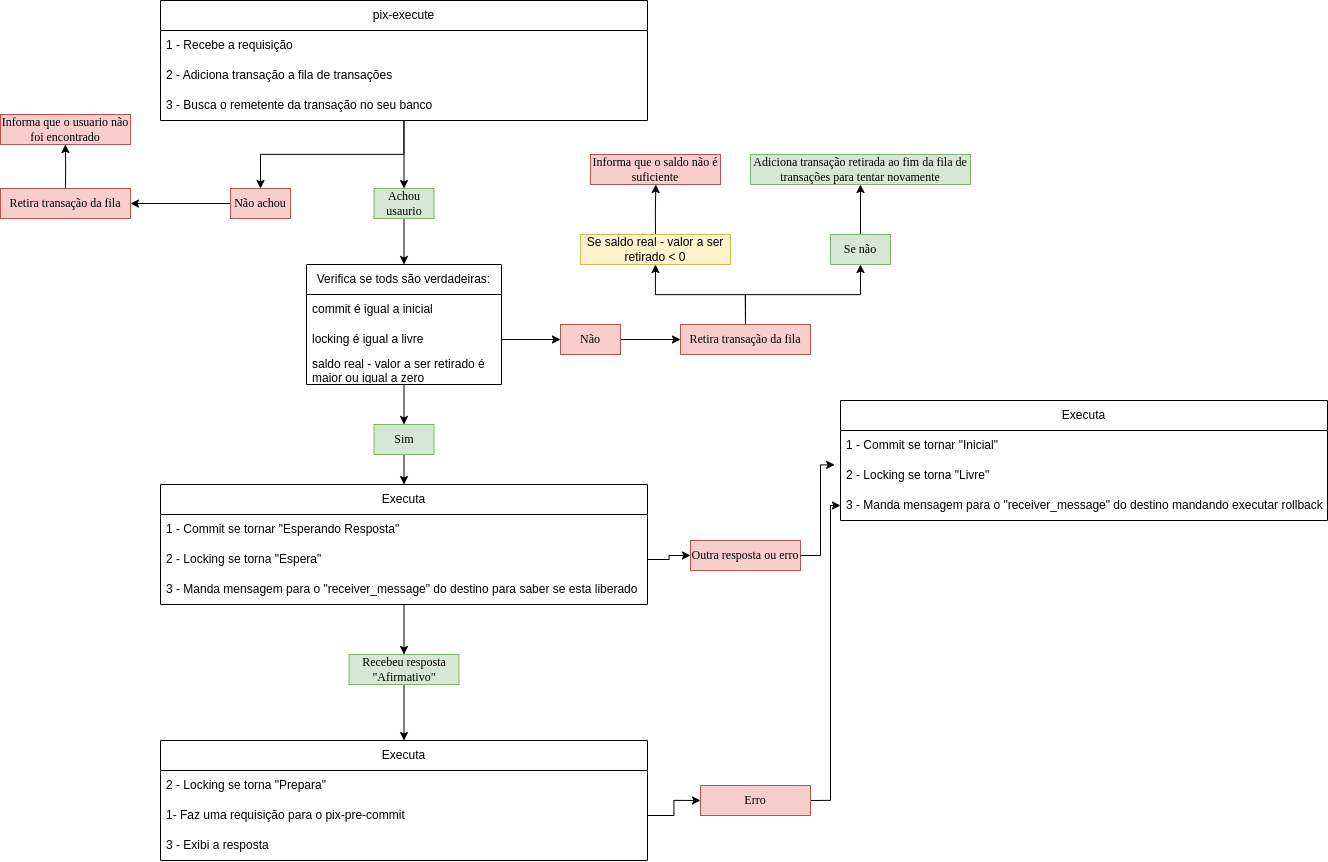

The diagram above was exported from draw.io. Its source (the exported page's mxGraphModel, read from the mxfile embedded in the PNG):
<mxGraphModel dx="2514" dy="71" grid="1" gridSize="10" guides="1" tooltips="1" connect="1" arrows="1" fold="1" page="1" pageScale="1" pageWidth="827" pageHeight="1169" math="0" shadow="0">
  <root>
    <mxCell id="0" />
    <mxCell id="1" parent="0" />
    <mxCell id="cEWeUfEjq55QjEEzzBip-86" style="edgeStyle=orthogonalEdgeStyle;rounded=0;orthogonalLoop=1;jettySize=auto;html=1;entryX=0.5;entryY=0;entryDx=0;entryDy=0;" edge="1" parent="1" source="cEWeUfEjq55QjEEzzBip-88" target="cEWeUfEjq55QjEEzzBip-93">
      <mxGeometry relative="1" as="geometry" />
    </mxCell>
    <mxCell id="cEWeUfEjq55QjEEzzBip-87" style="edgeStyle=orthogonalEdgeStyle;rounded=0;orthogonalLoop=1;jettySize=auto;html=1;entryX=0.5;entryY=0;entryDx=0;entryDy=0;" edge="1" parent="1" source="cEWeUfEjq55QjEEzzBip-88" target="cEWeUfEjq55QjEEzzBip-100">
      <mxGeometry relative="1" as="geometry" />
    </mxCell>
    <mxCell id="cEWeUfEjq55QjEEzzBip-88" value="pix-execute" style="swimlane;fontStyle=0;childLayout=stackLayout;horizontal=1;startSize=30;horizontalStack=0;resizeParent=1;resizeParentMax=0;resizeLast=0;collapsible=1;marginBottom=0;whiteSpace=wrap;html=1;" vertex="1" parent="1">
      <mxGeometry x="220" y="1220" width="487" height="120" as="geometry" />
    </mxCell>
    <mxCell id="cEWeUfEjq55QjEEzzBip-89" value="1 - Recebe a requisição" style="text;strokeColor=none;fillColor=none;align=left;verticalAlign=middle;spacingLeft=4;spacingRight=4;overflow=hidden;points=[[0,0.5],[1,0.5]];portConstraint=eastwest;rotatable=0;whiteSpace=wrap;html=1;" vertex="1" parent="cEWeUfEjq55QjEEzzBip-88">
      <mxGeometry y="30" width="487" height="30" as="geometry" />
    </mxCell>
    <mxCell id="cEWeUfEjq55QjEEzzBip-90" value="2 - Adiciona transação a fila de transações" style="text;strokeColor=none;fillColor=none;align=left;verticalAlign=middle;spacingLeft=4;spacingRight=4;overflow=hidden;points=[[0,0.5],[1,0.5]];portConstraint=eastwest;rotatable=0;whiteSpace=wrap;html=1;" vertex="1" parent="cEWeUfEjq55QjEEzzBip-88">
      <mxGeometry y="60" width="487" height="30" as="geometry" />
    </mxCell>
    <mxCell id="cEWeUfEjq55QjEEzzBip-91" value="3 - Busca o remetente da transação no seu banco" style="text;strokeColor=none;fillColor=none;align=left;verticalAlign=middle;spacingLeft=4;spacingRight=4;overflow=hidden;points=[[0,0.5],[1,0.5]];portConstraint=eastwest;rotatable=0;whiteSpace=wrap;html=1;" vertex="1" parent="cEWeUfEjq55QjEEzzBip-88">
      <mxGeometry y="90" width="487" height="30" as="geometry" />
    </mxCell>
    <mxCell id="cEWeUfEjq55QjEEzzBip-92" style="edgeStyle=orthogonalEdgeStyle;rounded=0;orthogonalLoop=1;jettySize=auto;html=1;exitX=0.5;exitY=1;exitDx=0;exitDy=0;entryX=0.5;entryY=0;entryDx=0;entryDy=0;" edge="1" parent="1" source="cEWeUfEjq55QjEEzzBip-93" target="cEWeUfEjq55QjEEzzBip-95">
      <mxGeometry relative="1" as="geometry" />
    </mxCell>
    <mxCell id="cEWeUfEjq55QjEEzzBip-93" value="Achou usaurio" style="text;html=1;align=center;verticalAlign=middle;whiteSpace=wrap;rounded=0;fontFamily=Times New Roman;fillColor=#d5e8d4;strokeColor=#82b366;" vertex="1" parent="1">
      <mxGeometry x="433.5" y="1408" width="60" height="30" as="geometry" />
    </mxCell>
    <mxCell id="cEWeUfEjq55QjEEzzBip-94" style="edgeStyle=orthogonalEdgeStyle;rounded=0;orthogonalLoop=1;jettySize=auto;html=1;entryX=0.5;entryY=0;entryDx=0;entryDy=0;" edge="1" parent="1" source="cEWeUfEjq55QjEEzzBip-95" target="cEWeUfEjq55QjEEzzBip-117">
      <mxGeometry relative="1" as="geometry" />
    </mxCell>
    <mxCell id="cEWeUfEjq55QjEEzzBip-95" value="Verifica se tods são verdadeiras:" style="swimlane;fontStyle=0;childLayout=stackLayout;horizontal=1;startSize=30;horizontalStack=0;resizeParent=1;resizeParentMax=0;resizeLast=0;collapsible=1;marginBottom=0;whiteSpace=wrap;html=1;" vertex="1" parent="1">
      <mxGeometry x="366" y="1484" width="195" height="120" as="geometry" />
    </mxCell>
    <mxCell id="cEWeUfEjq55QjEEzzBip-96" value="commit é igual a inicial" style="text;strokeColor=none;fillColor=none;align=left;verticalAlign=middle;spacingLeft=4;spacingRight=4;overflow=hidden;points=[[0,0.5],[1,0.5]];portConstraint=eastwest;rotatable=0;whiteSpace=wrap;html=1;" vertex="1" parent="cEWeUfEjq55QjEEzzBip-95">
      <mxGeometry y="30" width="195" height="30" as="geometry" />
    </mxCell>
    <mxCell id="cEWeUfEjq55QjEEzzBip-97" value="locking é igual a livre" style="text;strokeColor=none;fillColor=none;align=left;verticalAlign=middle;spacingLeft=4;spacingRight=4;overflow=hidden;points=[[0,0.5],[1,0.5]];portConstraint=eastwest;rotatable=0;whiteSpace=wrap;html=1;" vertex="1" parent="cEWeUfEjq55QjEEzzBip-95">
      <mxGeometry y="60" width="195" height="30" as="geometry" />
    </mxCell>
    <mxCell id="cEWeUfEjq55QjEEzzBip-98" value="saldo real - valor a ser retirado é maior ou igual a zero" style="text;strokeColor=none;fillColor=none;align=left;verticalAlign=middle;spacingLeft=4;spacingRight=4;overflow=hidden;points=[[0,0.5],[1,0.5]];portConstraint=eastwest;rotatable=0;whiteSpace=wrap;html=1;" vertex="1" parent="cEWeUfEjq55QjEEzzBip-95">
      <mxGeometry y="90" width="195" height="30" as="geometry" />
    </mxCell>
    <mxCell id="cEWeUfEjq55QjEEzzBip-99" style="edgeStyle=orthogonalEdgeStyle;rounded=0;orthogonalLoop=1;jettySize=auto;html=1;exitX=0;exitY=0.5;exitDx=0;exitDy=0;entryX=1;entryY=0.5;entryDx=0;entryDy=0;" edge="1" parent="1" source="cEWeUfEjq55QjEEzzBip-100" target="cEWeUfEjq55QjEEzzBip-102">
      <mxGeometry relative="1" as="geometry" />
    </mxCell>
    <mxCell id="cEWeUfEjq55QjEEzzBip-100" value="Não achou" style="text;html=1;align=center;verticalAlign=middle;whiteSpace=wrap;rounded=0;fontFamily=Times New Roman;fillColor=#f8cecc;strokeColor=#b85450;" vertex="1" parent="1">
      <mxGeometry x="290" y="1408" width="60" height="30" as="geometry" />
    </mxCell>
    <mxCell id="cEWeUfEjq55QjEEzzBip-101" style="edgeStyle=orthogonalEdgeStyle;rounded=0;orthogonalLoop=1;jettySize=auto;html=1;exitX=0.5;exitY=0;exitDx=0;exitDy=0;" edge="1" parent="1" source="cEWeUfEjq55QjEEzzBip-102">
      <mxGeometry relative="1" as="geometry">
        <mxPoint x="124.85714285714278" y="1364" as="targetPoint" />
      </mxGeometry>
    </mxCell>
    <mxCell id="cEWeUfEjq55QjEEzzBip-102" value="Retira transação da fila" style="text;html=1;align=center;verticalAlign=middle;whiteSpace=wrap;rounded=0;fontFamily=Times New Roman;fillColor=#f8cecc;strokeColor=#b85450;" vertex="1" parent="1">
      <mxGeometry x="60" y="1408" width="130" height="30" as="geometry" />
    </mxCell>
    <mxCell id="cEWeUfEjq55QjEEzzBip-103" value="Informa que o usuario não foi encontrado" style="text;html=1;align=center;verticalAlign=middle;whiteSpace=wrap;rounded=0;fontFamily=Times New Roman;fillColor=#f8cecc;strokeColor=#b85450;" vertex="1" parent="1">
      <mxGeometry x="60" y="1334" width="130" height="30" as="geometry" />
    </mxCell>
    <mxCell id="cEWeUfEjq55QjEEzzBip-104" style="edgeStyle=orthogonalEdgeStyle;rounded=0;orthogonalLoop=1;jettySize=auto;html=1;exitX=0.5;exitY=0;exitDx=0;exitDy=0;entryX=0.5;entryY=1;entryDx=0;entryDy=0;" edge="1" parent="1" source="cEWeUfEjq55QjEEzzBip-106" target="cEWeUfEjq55QjEEzzBip-111">
      <mxGeometry relative="1" as="geometry" />
    </mxCell>
    <mxCell id="cEWeUfEjq55QjEEzzBip-105" style="edgeStyle=orthogonalEdgeStyle;rounded=0;orthogonalLoop=1;jettySize=auto;html=1;exitX=0.5;exitY=0;exitDx=0;exitDy=0;" edge="1" parent="1" source="cEWeUfEjq55QjEEzzBip-106" target="cEWeUfEjq55QjEEzzBip-114">
      <mxGeometry relative="1" as="geometry" />
    </mxCell>
    <mxCell id="cEWeUfEjq55QjEEzzBip-106" value="Retira transação da fila" style="text;html=1;align=center;verticalAlign=middle;whiteSpace=wrap;rounded=0;fontFamily=Times New Roman;fillColor=#f8cecc;strokeColor=#b85450;" vertex="1" parent="1">
      <mxGeometry x="740" y="1544" width="130" height="30" as="geometry" />
    </mxCell>
    <mxCell id="cEWeUfEjq55QjEEzzBip-107" style="edgeStyle=orthogonalEdgeStyle;rounded=0;orthogonalLoop=1;jettySize=auto;html=1;exitX=1;exitY=0.5;exitDx=0;exitDy=0;" edge="1" parent="1" source="cEWeUfEjq55QjEEzzBip-108" target="cEWeUfEjq55QjEEzzBip-106">
      <mxGeometry relative="1" as="geometry" />
    </mxCell>
    <mxCell id="cEWeUfEjq55QjEEzzBip-108" value="Não" style="text;html=1;align=center;verticalAlign=middle;whiteSpace=wrap;rounded=0;fontFamily=Times New Roman;fillColor=#f8cecc;strokeColor=#b85450;" vertex="1" parent="1">
      <mxGeometry x="620" y="1544" width="60" height="30" as="geometry" />
    </mxCell>
    <mxCell id="cEWeUfEjq55QjEEzzBip-109" style="edgeStyle=orthogonalEdgeStyle;rounded=0;orthogonalLoop=1;jettySize=auto;html=1;exitX=1;exitY=0.5;exitDx=0;exitDy=0;entryX=0;entryY=0.5;entryDx=0;entryDy=0;" edge="1" parent="1" source="cEWeUfEjq55QjEEzzBip-97" target="cEWeUfEjq55QjEEzzBip-108">
      <mxGeometry relative="1" as="geometry" />
    </mxCell>
    <mxCell id="cEWeUfEjq55QjEEzzBip-110" style="edgeStyle=orthogonalEdgeStyle;rounded=0;orthogonalLoop=1;jettySize=auto;html=1;exitX=0.5;exitY=0;exitDx=0;exitDy=0;" edge="1" parent="1" source="cEWeUfEjq55QjEEzzBip-111">
      <mxGeometry relative="1" as="geometry">
        <mxPoint x="715.3333333333333" y="1404" as="targetPoint" />
      </mxGeometry>
    </mxCell>
    <mxCell id="cEWeUfEjq55QjEEzzBip-111" value="Se saldo real - valor a ser retirado &amp;lt; 0" style="text;html=1;align=center;verticalAlign=middle;whiteSpace=wrap;rounded=0;fillColor=#fff2cc;strokeColor=#d6b656;" vertex="1" parent="1">
      <mxGeometry x="640" y="1454" width="150" height="30" as="geometry" />
    </mxCell>
    <mxCell id="cEWeUfEjq55QjEEzzBip-112" value="Informa que o saldo não é suficiente" style="text;html=1;align=center;verticalAlign=middle;whiteSpace=wrap;rounded=0;fontFamily=Times New Roman;fillColor=#f8cecc;strokeColor=#b85450;" vertex="1" parent="1">
      <mxGeometry x="650" y="1374" width="130" height="30" as="geometry" />
    </mxCell>
    <mxCell id="cEWeUfEjq55QjEEzzBip-113" style="edgeStyle=orthogonalEdgeStyle;rounded=0;orthogonalLoop=1;jettySize=auto;html=1;entryX=0.5;entryY=1;entryDx=0;entryDy=0;" edge="1" parent="1" source="cEWeUfEjq55QjEEzzBip-114" target="cEWeUfEjq55QjEEzzBip-115">
      <mxGeometry relative="1" as="geometry" />
    </mxCell>
    <mxCell id="cEWeUfEjq55QjEEzzBip-114" value="Se não" style="text;html=1;align=center;verticalAlign=middle;whiteSpace=wrap;rounded=0;fontFamily=Times New Roman;fillColor=#d5e8d4;strokeColor=#82b366;" vertex="1" parent="1">
      <mxGeometry x="890" y="1454" width="60" height="30" as="geometry" />
    </mxCell>
    <mxCell id="cEWeUfEjq55QjEEzzBip-115" value="Adiciona transação retirada ao fim da fila de transações para tentar novamente" style="text;html=1;align=center;verticalAlign=middle;whiteSpace=wrap;rounded=0;fontFamily=Times New Roman;fillColor=#d5e8d4;strokeColor=#82b366;" vertex="1" parent="1">
      <mxGeometry x="810" y="1374" width="220" height="30" as="geometry" />
    </mxCell>
    <mxCell id="cEWeUfEjq55QjEEzzBip-116" style="edgeStyle=orthogonalEdgeStyle;rounded=0;orthogonalLoop=1;jettySize=auto;html=1;exitX=0.5;exitY=1;exitDx=0;exitDy=0;entryX=0.5;entryY=0;entryDx=0;entryDy=0;" edge="1" parent="1" source="cEWeUfEjq55QjEEzzBip-117" target="cEWeUfEjq55QjEEzzBip-119">
      <mxGeometry relative="1" as="geometry" />
    </mxCell>
    <mxCell id="cEWeUfEjq55QjEEzzBip-117" value="Sim" style="text;html=1;align=center;verticalAlign=middle;whiteSpace=wrap;rounded=0;fontFamily=Times New Roman;fillColor=#d5e8d4;strokeColor=#82b366;" vertex="1" parent="1">
      <mxGeometry x="433.5" y="1644" width="60" height="30" as="geometry" />
    </mxCell>
    <mxCell id="cEWeUfEjq55QjEEzzBip-118" style="edgeStyle=orthogonalEdgeStyle;rounded=0;orthogonalLoop=1;jettySize=auto;html=1;entryX=0.5;entryY=0;entryDx=0;entryDy=0;" edge="1" parent="1" source="cEWeUfEjq55QjEEzzBip-119" target="cEWeUfEjq55QjEEzzBip-123">
      <mxGeometry relative="1" as="geometry" />
    </mxCell>
    <mxCell id="cEWeUfEjq55QjEEzzBip-119" value="Executa" style="swimlane;fontStyle=0;childLayout=stackLayout;horizontal=1;startSize=30;horizontalStack=0;resizeParent=1;resizeParentMax=0;resizeLast=0;collapsible=1;marginBottom=0;whiteSpace=wrap;html=1;" vertex="1" parent="1">
      <mxGeometry x="220" y="1704" width="487" height="120" as="geometry" />
    </mxCell>
    <mxCell id="cEWeUfEjq55QjEEzzBip-120" value="1 - Commit se tornar &quot;Esperando Resposta&quot;" style="text;strokeColor=none;fillColor=none;align=left;verticalAlign=middle;spacingLeft=4;spacingRight=4;overflow=hidden;points=[[0,0.5],[1,0.5]];portConstraint=eastwest;rotatable=0;whiteSpace=wrap;html=1;" vertex="1" parent="cEWeUfEjq55QjEEzzBip-119">
      <mxGeometry y="30" width="487" height="30" as="geometry" />
    </mxCell>
    <mxCell id="cEWeUfEjq55QjEEzzBip-121" value="2 - Locking se torna &quot;Espera&quot;" style="text;strokeColor=none;fillColor=none;align=left;verticalAlign=middle;spacingLeft=4;spacingRight=4;overflow=hidden;points=[[0,0.5],[1,0.5]];portConstraint=eastwest;rotatable=0;whiteSpace=wrap;html=1;" vertex="1" parent="cEWeUfEjq55QjEEzzBip-119">
      <mxGeometry y="60" width="487" height="30" as="geometry" />
    </mxCell>
    <mxCell id="cEWeUfEjq55QjEEzzBip-122" value="3 - Manda mensagem para o &quot;receiver_message&quot; do destino para saber se esta liberado" style="text;strokeColor=none;fillColor=none;align=left;verticalAlign=middle;spacingLeft=4;spacingRight=4;overflow=hidden;points=[[0,0.5],[1,0.5]];portConstraint=eastwest;rotatable=0;whiteSpace=wrap;html=1;" vertex="1" parent="cEWeUfEjq55QjEEzzBip-119">
      <mxGeometry y="90" width="487" height="30" as="geometry" />
    </mxCell>
    <mxCell id="cEWeUfEjq55QjEEzzBip-128" style="edgeStyle=orthogonalEdgeStyle;rounded=0;orthogonalLoop=1;jettySize=auto;html=1;exitX=0.5;exitY=1;exitDx=0;exitDy=0;entryX=0.5;entryY=0;entryDx=0;entryDy=0;" edge="1" parent="1" source="cEWeUfEjq55QjEEzzBip-123" target="cEWeUfEjq55QjEEzzBip-124">
      <mxGeometry relative="1" as="geometry" />
    </mxCell>
    <mxCell id="cEWeUfEjq55QjEEzzBip-123" value="Recebeu resposta &quot;Afirmativo&quot;" style="text;html=1;align=center;verticalAlign=middle;whiteSpace=wrap;rounded=0;fontFamily=Times New Roman;fillColor=#d5e8d4;strokeColor=#82b366;" vertex="1" parent="1">
      <mxGeometry x="408.5" y="1874" width="110" height="30" as="geometry" />
    </mxCell>
    <mxCell id="cEWeUfEjq55QjEEzzBip-124" value="Executa" style="swimlane;fontStyle=0;childLayout=stackLayout;horizontal=1;startSize=30;horizontalStack=0;resizeParent=1;resizeParentMax=0;resizeLast=0;collapsible=1;marginBottom=0;whiteSpace=wrap;html=1;" vertex="1" parent="1">
      <mxGeometry x="220" y="1960" width="487" height="120" as="geometry" />
    </mxCell>
    <mxCell id="cEWeUfEjq55QjEEzzBip-125" value="2 - Locking se torna &quot;Prepara&quot;" style="text;strokeColor=none;fillColor=none;align=left;verticalAlign=middle;spacingLeft=4;spacingRight=4;overflow=hidden;points=[[0,0.5],[1,0.5]];portConstraint=eastwest;rotatable=0;whiteSpace=wrap;html=1;" vertex="1" parent="cEWeUfEjq55QjEEzzBip-124">
      <mxGeometry y="30" width="487" height="30" as="geometry" />
    </mxCell>
    <mxCell id="cEWeUfEjq55QjEEzzBip-126" value="1- Faz uma requisição para o pix-pre-commit" style="text;strokeColor=none;fillColor=none;align=left;verticalAlign=middle;spacingLeft=4;spacingRight=4;overflow=hidden;points=[[0,0.5],[1,0.5]];portConstraint=eastwest;rotatable=0;whiteSpace=wrap;html=1;" vertex="1" parent="cEWeUfEjq55QjEEzzBip-124">
      <mxGeometry y="60" width="487" height="30" as="geometry" />
    </mxCell>
    <mxCell id="cEWeUfEjq55QjEEzzBip-127" value="3 - Exibi a resposta" style="text;strokeColor=none;fillColor=none;align=left;verticalAlign=middle;spacingLeft=4;spacingRight=4;overflow=hidden;points=[[0,0.5],[1,0.5]];portConstraint=eastwest;rotatable=0;whiteSpace=wrap;html=1;" vertex="1" parent="cEWeUfEjq55QjEEzzBip-124">
      <mxGeometry y="90" width="487" height="30" as="geometry" />
    </mxCell>
    <mxCell id="cEWeUfEjq55QjEEzzBip-130" value="Outra resposta ou erro" style="text;html=1;align=center;verticalAlign=middle;whiteSpace=wrap;rounded=0;fontFamily=Times New Roman;fillColor=#f8cecc;strokeColor=#b85450;" vertex="1" parent="1">
      <mxGeometry x="750" y="1760" width="110" height="30" as="geometry" />
    </mxCell>
    <mxCell id="cEWeUfEjq55QjEEzzBip-131" value="Executa" style="swimlane;fontStyle=0;childLayout=stackLayout;horizontal=1;startSize=30;horizontalStack=0;resizeParent=1;resizeParentMax=0;resizeLast=0;collapsible=1;marginBottom=0;whiteSpace=wrap;html=1;" vertex="1" parent="1">
      <mxGeometry x="900" y="1620" width="487" height="120" as="geometry" />
    </mxCell>
    <mxCell id="cEWeUfEjq55QjEEzzBip-132" value="1 - Commit se tornar &quot;Inicial&quot;" style="text;strokeColor=none;fillColor=none;align=left;verticalAlign=middle;spacingLeft=4;spacingRight=4;overflow=hidden;points=[[0,0.5],[1,0.5]];portConstraint=eastwest;rotatable=0;whiteSpace=wrap;html=1;" vertex="1" parent="cEWeUfEjq55QjEEzzBip-131">
      <mxGeometry y="30" width="487" height="30" as="geometry" />
    </mxCell>
    <mxCell id="cEWeUfEjq55QjEEzzBip-134" value="2 - Locking se torna &quot;Livre&quot;" style="text;strokeColor=none;fillColor=none;align=left;verticalAlign=middle;spacingLeft=4;spacingRight=4;overflow=hidden;points=[[0,0.5],[1,0.5]];portConstraint=eastwest;rotatable=0;whiteSpace=wrap;html=1;" vertex="1" parent="cEWeUfEjq55QjEEzzBip-131">
      <mxGeometry y="60" width="487" height="30" as="geometry" />
    </mxCell>
    <mxCell id="cEWeUfEjq55QjEEzzBip-135" value="3 - Manda mensagem para o &quot;receiver_message&quot; do destino mandando executar rollback" style="text;strokeColor=none;fillColor=none;align=left;verticalAlign=middle;spacingLeft=4;spacingRight=4;overflow=hidden;points=[[0,0.5],[1,0.5]];portConstraint=eastwest;rotatable=0;whiteSpace=wrap;html=1;" vertex="1" parent="cEWeUfEjq55QjEEzzBip-131">
      <mxGeometry y="90" width="487" height="30" as="geometry" />
    </mxCell>
    <mxCell id="cEWeUfEjq55QjEEzzBip-138" style="edgeStyle=orthogonalEdgeStyle;rounded=0;orthogonalLoop=1;jettySize=auto;html=1;exitX=1;exitY=0.5;exitDx=0;exitDy=0;entryX=0;entryY=0.5;entryDx=0;entryDy=0;" edge="1" parent="1" source="cEWeUfEjq55QjEEzzBip-121" target="cEWeUfEjq55QjEEzzBip-130">
      <mxGeometry relative="1" as="geometry" />
    </mxCell>
    <mxCell id="cEWeUfEjq55QjEEzzBip-139" style="edgeStyle=orthogonalEdgeStyle;rounded=0;orthogonalLoop=1;jettySize=auto;html=1;exitX=1;exitY=0.5;exitDx=0;exitDy=0;entryX=-0.012;entryY=1.144;entryDx=0;entryDy=0;entryPerimeter=0;" edge="1" parent="1" source="cEWeUfEjq55QjEEzzBip-130" target="cEWeUfEjq55QjEEzzBip-132">
      <mxGeometry relative="1" as="geometry" />
    </mxCell>
    <mxCell id="cEWeUfEjq55QjEEzzBip-143" style="edgeStyle=orthogonalEdgeStyle;rounded=0;orthogonalLoop=1;jettySize=auto;html=1;exitX=1;exitY=0.5;exitDx=0;exitDy=0;entryX=0;entryY=0.5;entryDx=0;entryDy=0;" edge="1" parent="1" source="cEWeUfEjq55QjEEzzBip-141" target="cEWeUfEjq55QjEEzzBip-135">
      <mxGeometry relative="1" as="geometry">
        <Array as="points">
          <mxPoint x="890" y="2020" />
          <mxPoint x="890" y="1725" />
        </Array>
      </mxGeometry>
    </mxCell>
    <mxCell id="cEWeUfEjq55QjEEzzBip-141" value="Erro" style="text;html=1;align=center;verticalAlign=middle;whiteSpace=wrap;rounded=0;fontFamily=Times New Roman;fillColor=#f8cecc;strokeColor=#b85450;" vertex="1" parent="1">
      <mxGeometry x="760" y="2005" width="110" height="30" as="geometry" />
    </mxCell>
    <mxCell id="cEWeUfEjq55QjEEzzBip-142" style="edgeStyle=orthogonalEdgeStyle;rounded=0;orthogonalLoop=1;jettySize=auto;html=1;exitX=1;exitY=0.5;exitDx=0;exitDy=0;entryX=0;entryY=0.5;entryDx=0;entryDy=0;" edge="1" parent="1" source="cEWeUfEjq55QjEEzzBip-126" target="cEWeUfEjq55QjEEzzBip-141">
      <mxGeometry relative="1" as="geometry" />
    </mxCell>
  </root>
</mxGraphModel>